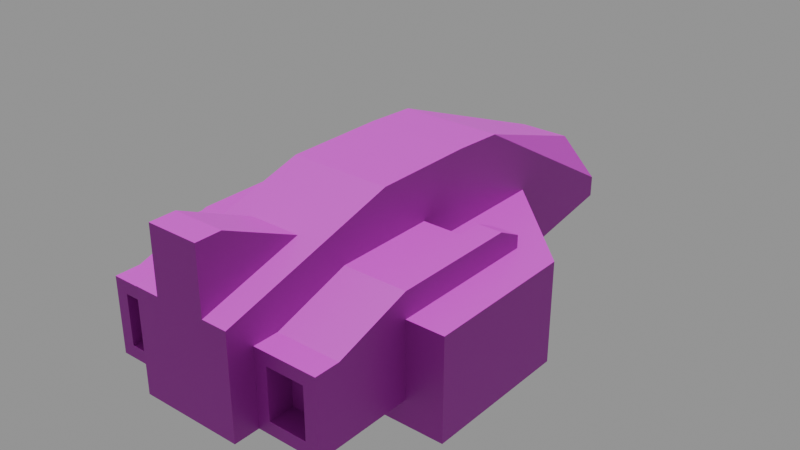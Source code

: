 # Source: craft_racer.blend  (saved by Blender 5.1.30; exported with 4.5.12 LTS)
import bpy
from mathutils import Matrix  # noqa: F401  (used for matrix-valued properties, if any)

bpy.ops.wm.read_factory_settings(use_empty=True)
scene = bpy.context.scene
scene.name = 'Scene'

# ---- images (referenced by path relative to the original .blend; pixels are not part of the script)
import os
ASSET_DIR = os.environ.get("B2B_ASSET_DIR", "")  # directory of the original .blend (textures are referenced by path, not embedded)
HERE = os.path.dirname(os.path.abspath(__file__))  # packed textures are extracted next to this script under _unpacked/

def load_image(name, relpath, width, height, colorspace="sRGB"):
    """Load a texture the original file referenced (path relative to the .blend, or extracted next to this script)."""
    p = next((c for c in (os.path.join(HERE, relpath), os.path.join(ASSET_DIR, relpath)) if relpath and os.path.exists(c)), "")
    if p:
        img = bpy.data.images.load(p, check_existing=True)
        img.name = name
    else:  # same state as the original file: an image datablock whose file is absent (Cycles renders it pink)
        img = bpy.data.images.new(name, width, height)
        img.source = "FILE"
        img.filepath = "//" + (relpath or name)
    img.colorspace_settings.name = colorspace
    return img
img_craftbasetexture = load_image('CraftBaseTexture', 'craft_racer_CraftBaseTexture.png', 1024, 1024, 'sRGB')
img_ao_map = load_image('AO_Map', 'craft_racer_AO_Map.png', 1024, 1024, 'sRGB')

# ---- materials (node trees are filled in below, after node groups)
mat_material_001 = bpy.data.materials.new('Material.001')

# ---- material node trees
mat_material_001.use_nodes = True; mat_material_001.node_tree.nodes.clear()
_N = mat_material_001.node_tree.nodes; _L = mat_material_001.node_tree.links
n0 = _N.new('ShaderNodeBsdfPrincipled'); n0.name = 'Principled BSDF'; n0.location = (390, 353)
n1 = _N.new('ShaderNodeOutputMaterial'); n1.name = 'Material Output'; n1.location = (666, 373)
n2 = _N.new('ShaderNodeTexImage'); n2.name = 'Image Texture'; n2.location = (-792, 315)
n2.image = img_craftbasetexture
n3 = _N.new('ShaderNodeRGBCurve'); n3.name = 'RGB Curves'; n3.location = (47, 395)
_c = n3.mapping.curves[3]
while len(_c.points) > 2: _c.points.remove(_c.points[-1])
_c.points[0].location = (0.0, 0.0); _c.points[0].handle_type = 'AUTO'
_c.points[1].location = (0.33182, 0.1625); _c.points[1].handle_type = 'AUTO'
_p = _c.points.new(0.76818, 0.81875); _p.handle_type = 'AUTO'
_p = _c.points.new(1.0, 1.0); _p.handle_type = 'AUTO'
n3.mapping.update()
n4 = _N.new('ShaderNodeTexImage'); n4.name = 'Image Texture.001'; n4.location = (-771, -69)
n4.image = img_ao_map
n5 = _N.new('ShaderNodeMix'); n5.name = 'Mix'; n5.location = (-309, 310)
n5.data_type = 'RGBA'
n5.blend_type = 'MULTIPLY'
n5.inputs[0].default_value = 0.6417
n6 = _N.new('ShaderNodeValToRGB'); n6.name = 'Color Ramp'; n6.location = (-372, 4)
while len(n6.color_ramp.elements) > 1: n6.color_ramp.elements.remove(n6.color_ramp.elements[-1])
n6.color_ramp.elements[0].position = 0.2091; n6.color_ramp.elements[0].color = (0.0, 0.0, 0.0, 1.0)
_e = n6.color_ramp.elements.new(0.4773); _e.color = (1.0, 1.0, 1.0, 1.0)
_L.new(n0.outputs[0], n1.inputs[0])
_L.new(n3.outputs[0], n0.inputs[0])
_L.new(n2.outputs[0], n5.inputs[6])
_L.new(n5.outputs[2], n3.inputs[1])
_L.new(n4.outputs[0], n6.inputs[0])
_L.new(n6.outputs[0], n5.inputs[7])
n1.is_active_output = True

# ---- world
world_world = bpy.data.worlds.new('World'); scene.world = world_world
world_world.use_nodes = True; world_world.node_tree.nodes.clear()
_N = world_world.node_tree.nodes; _L = world_world.node_tree.links
n0 = _N.new('ShaderNodeOutputWorld'); n0.name = 'World Output'; n0.location = (200, 100)
n1 = _N.new('ShaderNodeBackground'); n1.name = 'Background'; n1.location = (-200, 100)
n1.inputs[0].default_value = (0.05088, 0.05088, 0.05088, 1.0)
n1.inputs[1].default_value = 6.3
_L.new(n1.outputs[0], n0.inputs[0])
n0.is_active_output = True
world_world.color = (0.05088, 0.05088, 0.05088)
world_world.sun_shadow_jitter_overblur = 0.0

# ---- lights
light_sun_001 = bpy.data.lights.new('Sun.001', 'SUN')
light_sun_001.energy = 1.0
light_sun_001.use_nodes = True; light_sun_001.node_tree.nodes.clear()
_N = light_sun_001.node_tree.nodes; _L = light_sun_001.node_tree.links
n0 = _N.new('ShaderNodeEmission'); n0.name = 'Emission'; n0.location = (-200, 100)
n0.inputs[1].default_value = 4.9
n1 = _N.new('ShaderNodeOutputLight'); n1.name = 'Light Output'; n1.location = (200, 100)
_L.new(n0.outputs[0], n1.inputs[0])
n1.is_active_output = True

# ---- meshes
me_mesh_craft_racer = bpy.data.meshes.new('Mesh craft_racer')
me_mesh_craft_racer.from_pydata([(-0.45, -0.9128, 0.1), (-0.25, -0.9128, 0.15), (-0.2, -0.9128, 0.1), (-0.2, -0.9128, 0.4), (-0.25, -0.9128, 0.35), (-0.4, -0.9128, 0.35), (-0.4, -0.9128, 0.15), (-0.45, -0.9128, 0.4), (-0.45, -0.5128, 0.5), (-0.45, -0.01284, 0.5), (-0.2, -0.5128, 0.5), (-0.35, -0.1128, 0.5), (-0.2, -0.1128, 0.5), (-0.2, -0.3128, 0.5), (-0.35, -0.01284, 0.5), (0.2, -0.9128, 0.1), (0.4, -0.9128, 0.15), (0.45, -0.9128, 0.1), (0.45, -0.9128, 0.4), (0.4, -0.9128, 0.35), (0.25, -0.9128, 0.35), (0.25, -0.9128, 0.15), (0.2, -0.9128, 0.4), (-0.35, -0.1128, 0.4), (-0.2, -0.1128, 0.4), (-0.45, -0.5128, 0.4), (-0.45, 0.08716, 0.4), (-0.45, 0.08716, 0.45), (-0.35, 0.08716, 0.45), (-0.35, 0.08716, 0.4), (0.45, -0.5128, 0.4), (0.45, -0.5128, 0.5), (0.45, 0.08716, 0.4), (0.45, -0.01284, 0.5), (0.45, 0.08716, 0.45), (0.2, -0.1128, 0.4), (0.35, -0.1128, 0.4), (0.2, -0.1128, 0.5), (0.35, -0.1128, 0.5), (0.35, -0.01284, 0.5), (0.35, 0.08716, 0.4), (0.35, 0.08716, 0.45), (0.2, -0.5128, 0.5), (0.2, -0.3128, 0.5), (-0.45, -0.8128, 0.4), (-0.2, -0.8128, 0.4), (-0.45, -0.5128, 0.1), (-0.2, -0.5128, 0.1), (-0.45, -0.5128, 0.2), (-0.6, -0.5128, 0.2), (-0.6, -0.5128, 0.0), (-0.6, -0.2128, 0.2), (-0.6, -0.2128, 0.0), (-0.2, -0.5128, 0.0), (-0.2, -0.3128, 0.7), (-0.2, 0.08716, 0.7), (0.2, -0.3128, 0.7), (0.2, 0.08716, 0.7), (-0.2, 0.08716, 0.4785), (-0.2, 0.2123, 0.4), (0.2, -0.3128, 0.0), (-0.2, -0.3128, 0.0), (0.2, -0.3128, 0.1), (-0.2, -0.3128, 0.1), (0.2, -0.8128, 0.4), (0.45, -0.8128, 0.4), (0.2, -0.5128, 0.1), (0.45, -0.5128, 0.1), (0.45, -0.5128, 0.2), (0.6, -0.5128, 0.0), (0.6, -0.5128, 0.2), (0.6, -0.2128, 0.0), (0.6, -0.2128, 0.2), (0.2, -0.5128, 0.0), (-0.05, 0.5872, 0.0), (-0.05, 0.4872, 0.0), (0.05, 0.5872, 0.0), (0.05, 0.4872, 0.0), (-0.2, 0.4872, 0.0), (0.2, 0.4872, 0.0), (0.2, 0.4872, 0.1), (0.2, 0.4872, 0.2277), (0.2, 0.6498, 0.1258), (-0.2, 0.4872, 0.2277), (-0.2, 0.4872, 0.1), (-0.2, 0.6498, 0.1258), (0.2, 0.2123, 0.4), (0.2, 0.08716, 0.4785), (0.05, 0.4872, 0.1), (-0.05, 0.4872, 0.1), (-0.05, 0.6872, 0.1317), (-0.05, 0.6872, 0.05), (0.05, 0.6872, 0.1317), (0.05, 0.6872, 0.05), (-0.4, -0.8128, 0.35), (-0.25, -0.8128, 0.35), (-0.4, -0.8128, 0.15), (-0.25, -0.8128, 0.15), (-0.2707, 0.1579, 0.1), (-0.5293, 0.1579, 0.1), (-0.2707, 0.4165, 0.1), (-0.2707, 0.4165, 0.3), (-0.5293, 0.1579, 0.3), (-0.2707, 0.1579, 0.3), (0.25, -0.8128, 0.15), (0.4, -0.8128, 0.15), (0.4, -0.8128, 0.35), (0.25, -0.8128, 0.35), (0.2707, 0.1579, 0.1), (0.2707, 0.1579, 0.3), (0.2707, 0.4165, 0.1), (0.2707, 0.4165, 0.3), (0.5293, 0.1579, 0.1), (0.5293, 0.1579, 0.3), (-0.2, 1.013, 0.2669), (0.2, 1.013, 0.2669), (-0.1, 0.9372, 0.45), (0.1, 0.9372, 0.45), (-0.2, 0.2867, 0.69), (0.2, 0.2867, 0.69), (0.2, -1.013, 0.1), (-0.2, -1.013, 0.1), (0.2, -1.013, 0.5), (0.1, -1.013, 0.5), (-0.1, -1.013, 0.5), (0.1, -1.013, 0.75), (-0.1, -1.013, 0.75), (-0.2, -1.013, 0.5), (-0.6, -0.5128, 0.4), (-0.6, 0.08716, 0.0), (-0.6, 0.08716, 0.4), (-0.2, 0.4872, 0.4), (0.1, -0.6128, 0.6143), (-0.1, -0.6128, 0.6143), (-0.1, -0.9128, 0.75), (0.1, -0.9128, 0.75), (0.6, -0.5128, 0.4), (0.6, 0.08716, 0.0), (0.6, 0.08716, 0.4), (0.2, 0.4872, 0.4), (-0.2, 1.013, 0.1834), (0.2, 1.013, 0.1834)], [], [(2, 1, 0), (1, 2, 3), (1, 3, 4), (4, 3, 5), (6, 0, 1), (0, 6, 7), (7, 6, 5), (7, 5, 3), (10, 9, 8), (9, 10, 11), (11, 10, 12), (12, 10, 13), (14, 9, 11), (17, 16, 15), (16, 17, 18), (16, 18, 19), (19, 18, 20), (21, 15, 16), (15, 21, 22), (22, 21, 20), (22, 20, 18), (11, 24, 23), (24, 11, 12), (9, 25, 8), (25, 9, 26), (26, 9, 27), (14, 27, 9), (27, 14, 28), (29, 11, 23), (11, 29, 14), (14, 29, 28), (27, 29, 26), (29, 27, 28), (32, 31, 30), (31, 32, 33), (33, 32, 34), (37, 36, 35), (36, 37, 38), (39, 36, 38), (36, 39, 40), (40, 39, 41), (41, 32, 40), (32, 41, 34), (31, 43, 42), (43, 31, 37), (37, 31, 38), (38, 31, 39), (39, 31, 33), (33, 41, 39), (41, 33, 34), (45, 8, 44), (8, 45, 10), (47, 0, 46), (0, 47, 2), (44, 0, 7), (0, 44, 46), (46, 44, 8), (46, 8, 25), (46, 25, 48), (3, 44, 7), (44, 3, 45), (51, 50, 49), (50, 51, 52), (47, 50, 53), (50, 47, 46), (50, 46, 49), (49, 46, 48), (56, 55, 54), (55, 56, 57), (55, 13, 54), (13, 55, 12), (12, 55, 24), (24, 55, 58), (24, 58, 59), (62, 61, 60), (61, 62, 63), (18, 64, 22), (64, 18, 65), (67, 15, 66), (15, 67, 17), (65, 42, 64), (42, 65, 31), (67, 18, 17), (18, 67, 65), (65, 67, 31), (31, 67, 68), (31, 68, 30), (71, 70, 69), (70, 71, 72), (69, 67, 73), (67, 69, 70), (67, 70, 68), (66, 73, 67), (76, 75, 74), (77, 75, 76), (60, 75, 77), (61, 75, 60), (75, 61, 78), (60, 77, 79), (82, 81, 80), (85, 84, 83), (86, 37, 35), (37, 86, 87), (57, 37, 87), (56, 37, 57), (37, 56, 43), (88, 79, 77), (79, 88, 80), (84, 75, 78), (75, 84, 89), (90, 75, 89), (75, 90, 74), (74, 90, 91), (76, 88, 77), (88, 76, 92), (92, 76, 93), (93, 74, 91), (74, 93, 76), (90, 93, 91), (93, 90, 92), (95, 5, 94), (5, 95, 4), (1, 96, 6), (96, 1, 97), (95, 96, 97), (96, 95, 94), (96, 5, 6), (5, 96, 94), (95, 1, 4), (1, 95, 97), (100, 99, 98), (103, 102, 101), (102, 98, 99), (98, 102, 103), (101, 98, 103), (98, 101, 100), (16, 104, 21), (104, 16, 105), (106, 16, 19), (16, 106, 105), (106, 104, 105), (104, 106, 107), (106, 20, 107), (20, 106, 19), (104, 20, 21), (20, 104, 107), (110, 109, 108), (109, 110, 111), (112, 110, 108), (113, 109, 111), (109, 112, 108), (112, 109, 113), (116, 115, 114), (115, 116, 117), (114, 118, 116), (119, 116, 118), (116, 119, 117), (115, 117, 119), (62, 47, 63), (47, 62, 2), (2, 62, 66), (15, 2, 66), (120, 2, 15), (2, 120, 121), (122, 121, 120), (121, 122, 123), (124, 121, 123), (125, 124, 123), (124, 125, 126), (121, 124, 127), (25, 49, 48), (49, 25, 128), (78, 52, 129), (52, 78, 50), (50, 78, 53), (53, 78, 61), (130, 102, 129), (102, 130, 131), (102, 131, 101), (101, 131, 100), (99, 129, 102), (129, 99, 78), (78, 99, 100), (78, 100, 131), (78, 131, 83), (78, 83, 84), (130, 49, 128), (49, 130, 51), (51, 130, 52), (52, 130, 129), (127, 3, 121), (3, 127, 54), (3, 54, 45), (45, 54, 10), (10, 54, 13), (2, 121, 3), (122, 132, 123), (56, 132, 122), (56, 133, 132), (54, 133, 56), (54, 124, 133), (124, 54, 127), (134, 124, 126), (124, 134, 133), (123, 135, 125), (135, 123, 132), (135, 133, 134), (133, 135, 132), (125, 134, 126), (134, 125, 135), (61, 47, 53), (47, 61, 63), (62, 73, 66), (73, 62, 60), (136, 68, 70), (68, 136, 30), (137, 60, 79), (60, 137, 73), (73, 137, 69), (69, 137, 71), (137, 112, 138), (112, 137, 79), (112, 79, 110), (110, 79, 111), (113, 138, 112), (138, 113, 139), (139, 113, 111), (139, 111, 79), (139, 79, 80), (139, 80, 81), (137, 72, 71), (138, 72, 137), (136, 72, 138), (72, 136, 70), (24, 29, 23), (29, 24, 59), (131, 29, 59), (131, 26, 29), (130, 26, 131), (130, 25, 26), (25, 130, 128), (15, 122, 120), (122, 15, 22), (122, 22, 56), (56, 22, 64), (56, 64, 42), (56, 42, 43), (57, 118, 55), (118, 57, 119), (114, 141, 140), (141, 114, 115), (86, 57, 87), (57, 86, 119), (119, 86, 139), (119, 139, 115), (115, 139, 81), (115, 81, 82), (115, 82, 141), (141, 85, 140), (85, 141, 90), (85, 90, 84), (90, 141, 92), (92, 141, 88), (88, 141, 80), (80, 141, 82), (89, 84, 90), (118, 58, 55), (58, 118, 59), (59, 118, 131), (131, 118, 114), (131, 114, 83), (83, 114, 85), (85, 114, 140), (136, 32, 30), (138, 32, 136), (138, 40, 32), (139, 40, 138), (139, 35, 40), (35, 139, 86), (40, 35, 36)])
me_mesh_craft_racer.polygons.foreach_set('use_smooth', [0, 0, 0, 0, 0, 0, 0, 0, 0, 0, 0, 0, 0, 0, 0, 0, 0, 0, 0, 0, 0, 0, 0, 0, 0, 0, 0, 0, 0, 0, 0, 0, 0, 0, 0, 0, 0, 0, 0, 0, 0, 0, 0, 0, 0, 0, 0, 0, 0, 0, 0, 0, 0, 0, 0, 0, 0, 1, 1, 0, 0, 0, 0, 0, 0, 0, 0, 0, 0, 0, 0, 0, 0, 0, 0, 0, 0, 0, 0, 0, 0, 0, 0, 0, 0, 1, 1, 0, 0, 0, 0, 0, 0, 0, 0, 0, 0, 0, 0, 0, 0, 0, 0, 0, 0, 0, 0, 0, 0, 0, 0, 0, 0, 0, 0, 0, 1, 0, 0, 0, 0, 0, 0, 0, 0, 0, 0, 0, 0, 0, 0, 0, 0, 0, 0, 0, 0, 0, 0, 0, 0, 0, 0, 0, 0, 0, 0, 0, 0, 0, 0, 0, 0, 0, 0, 0, 0, 0, 0, 0, 0, 0, 0, 0, 0, 0, 0, 0, 0, 0, 0, 0, 0, 0, 0, 1, 0, 0, 0, 0, 0, 1, 1, 0, 1, 1, 0, 0, 0, 0, 0, 0, 0, 0, 0, 0, 0, 0, 0, 0, 0, 0, 0, 0, 0, 0, 0, 0, 0, 0, 0, 0, 0, 0, 0, 0, 0, 0, 0, 1, 0, 1, 1, 0, 0, 0, 0, 1, 1, 1, 0, 0, 0, 0, 0, 0, 0, 0, 0, 0, 0, 0, 0, 0, 0, 0, 0, 0, 0, 0, 0, 0, 0, 0, 0, 0, 0, 0, 0, 0, 0, 0, 0, 0, 1, 0, 0, 0, 0, 0, 0, 0, 0, 0, 0, 1, 0, 0, 1, 0])
_uv = me_mesh_craft_racer.uv_layers.new(name='UVMap')
_uv.uv.foreach_set('vector', [0.5833, 0.808, 0.592, 0.7994, 0.6266, 0.808, 0.592, 0.7994, 0.5833, 0.808, 0.5833, 0.7561, 0.592, 0.7994, 0.5833, 0.7561, 0.592, 0.7648, 0.592, 0.7648, 0.5833, 0.7561, 0.6179, 0.7648, 0.6179, 0.7994, 0.6266, 0.808, 0.592, 0.7994, 0.6266, 0.808, 0.6179, 0.7994, 0.6266, 0.7561, 0.6266, 0.7561, 0.6179, 0.7994, 0.6179, 0.7648, 0.6266, 0.7561, 0.6179, 0.7648, 0.5833, 0.7561, 0.2886, 0.6097, 0.2453, 0.6963, 0.2453, 0.6097, 0.2453, 0.6963, 0.2886, 0.6097, 0.2626, 0.679, 0.2626, 0.679, 0.2886, 0.6097, 0.2886, 0.679, 0.54, 0.9164, 0.54, 0.9164, 0.54, 0.9164, 0.2626, 0.6963, 0.2453, 0.6963, 0.2626, 0.679, 0.7796, 0.7134, 0.7883, 0.7047, 0.8229, 0.7134, 0.7883, 0.7047, 0.7796, 0.7134, 0.7796, 0.6614, 0.7883, 0.7047, 0.7796, 0.6614, 0.7883, 0.6701, 0.7883, 0.6701, 0.7796, 0.6614, 0.8142, 0.6701, 0.8142, 0.7047, 0.8229, 0.7134, 0.7883, 0.7047, 0.8229, 0.7134, 0.8142, 0.7047, 0.8229, 0.6614, 0.8229, 0.6614, 0.8142, 0.7047, 0.8142, 0.6701, 0.8229, 0.6614, 0.8142, 0.6701, 0.7796, 0.6614, 0.2453, 0.9543, 0.2626, 0.9283, 0.2626, 0.9543, 0.2626, 0.9283, 0.2453, 0.9543, 0.2453, 0.9283, 0.7423, 0.03867, 0.7596, 0.1252, 0.7423, 0.1252, 0.7596, 0.1252, 0.7423, 0.03867, 0.7596, 0.02136, 0.7596, 0.02136, 0.7423, 0.03867, 0.751, 0.02136, 0.976, 0.3942, 0.9587, 0.4115, 0.9587, 0.3942, 0.9587, 0.4115, 0.976, 0.3942, 0.976, 0.4115, 0.3746, 0.928, 0.3573, 0.8934, 0.3746, 0.8934, 0.3573, 0.8934, 0.3746, 0.928, 0.3573, 0.9107, 0.3573, 0.9107, 0.3746, 0.928, 0.3659, 0.928, 0.1934, 0.9105, 0.202, 0.8932, 0.202, 0.9105, 0.202, 0.8932, 0.1934, 0.9105, 0.1934, 0.8932, 0.7588, 0.3514, 0.7415, 0.2476, 0.7588, 0.2476, 0.7415, 0.2476, 0.7588, 0.3514, 0.7415, 0.3341, 0.7415, 0.3341, 0.7588, 0.3514, 0.7501, 0.3514, 0.5833, 0.9541, 0.6006, 0.9281, 0.6006, 0.9541, 0.6006, 0.9281, 0.5833, 0.9541, 0.5833, 0.9281, 0.9186, 0.5322, 0.9359, 0.5495, 0.9186, 0.5495, 0.9359, 0.5495, 0.9186, 0.5322, 0.9359, 0.5148, 0.9359, 0.5148, 0.9186, 0.5322, 0.9272, 0.5148, 0.4173, 0.9107, 0.426, 0.8934, 0.426, 0.9107, 0.426, 0.8934, 0.4173, 0.9107, 0.4173, 0.8934, 0.6266, 0.6268, 0.5833, 0.6614, 0.5833, 0.6268, 0.5833, 0.6614, 0.6266, 0.6268, 0.5833, 0.6961, 0.5833, 0.6961, 0.6266, 0.6268, 0.6093, 0.6961, 0.6093, 0.6961, 0.6266, 0.6268, 0.6093, 0.7134, 0.6093, 0.7134, 0.6266, 0.6268, 0.6266, 0.7134, 0.976, 0.4543, 0.9587, 0.4717, 0.9587, 0.4543, 0.9587, 0.4717, 0.976, 0.4543, 0.976, 0.4717, 0.8229, 0.7561, 0.7796, 0.8079, 0.7796, 0.7561, 0.7796, 0.8079, 0.8229, 0.7561, 0.8229, 0.8079, 0.06464, 0.6765, 0.02136, 0.7456, 0.02136, 0.6765, 0.02136, 0.7456, 0.06464, 0.6765, 0.06464, 0.7456, 0.1506, 0.5991, 0.1333, 0.6511, 0.1333, 0.5991, 0.1333, 0.6511, 0.1506, 0.5991, 0.2026, 0.6511, 0.2026, 0.6511, 0.1506, 0.5991, 0.2026, 0.5818, 0.8413, 0.6061, 0.8413, 0.6023, 0.8413, 0.6033, 0.8413, 0.6061, 0.8413, 0.6033, 0.8413, 0.6052, 0.897, 0.06464, 0.8797, 0.02136, 0.897, 0.02136, 0.8797, 0.02136, 0.897, 0.06464, 0.8797, 0.06464, 0.8023, 0.1162, 0.837, 0.1682, 0.8023, 0.1682, 0.837, 0.1682, 0.8023, 0.1162, 0.837, 0.1162, 0.3746, 0.7631, 0.3919, 0.6939, 0.3919, 0.7631, 0.3919, 0.6939, 0.3746, 0.7631, 0.3746, 0.7199, 0.3919, 0.6939, 0.3746, 0.7199, 0.3573, 0.6939, 0.3573, 0.6939, 0.3746, 0.7199, 0.3573, 0.7199, 0.6526, 0.5841, 0.5833, 0.5148, 0.6526, 0.5148, 0.5833, 0.5148, 0.6526, 0.5841, 0.5833, 0.5841, 0.5833, 0.2692, 0.6179, 0.3385, 0.5833, 0.3385, 0.6179, 0.3385, 0.5833, 0.2692, 0.6179, 0.3039, 0.6179, 0.3039, 0.5833, 0.2692, 0.6352, 0.3039, 0.6352, 0.3039, 0.5833, 0.2692, 0.6217, 0.2692, 0.6352, 0.3039, 0.6217, 0.2692, 0.6352, 0.2476, 0.8656, 0.7307, 0.8829, 0.6614, 0.8829, 0.7307, 0.8829, 0.6614, 0.8656, 0.7307, 0.8656, 0.6614, 0.897, 0.1682, 0.8797, 0.1249, 0.897, 0.1249, 0.8797, 0.1249, 0.897, 0.1682, 0.8797, 0.1682, 0.1766, 0.6938, 0.1333, 0.763, 0.1333, 0.6938, 0.1333, 0.763, 0.1766, 0.6938, 0.1766, 0.763, 0.7369, 0.7762, 0.6936, 0.828, 0.6936, 0.7762, 0.6936, 0.828, 0.7369, 0.7762, 0.7369, 0.828, 0.3573, 0.6512, 0.4265, 0.5992, 0.4265, 0.6512, 0.4265, 0.5992, 0.3573, 0.6512, 0.4092, 0.5992, 0.4092, 0.5992, 0.3573, 0.6512, 0.3573, 0.5819, 0.54, 0.87, 0.54, 0.8737, 0.54, 0.8728, 0.54, 0.87, 0.54, 0.8728, 0.54, 0.8709, 0.8535, 0.4461, 0.8188, 0.3942, 0.8535, 0.3942, 0.8188, 0.3942, 0.8535, 0.4461, 0.8188, 0.4461, 0.7761, 0.4634, 0.7588, 0.4374, 0.7761, 0.3942, 0.7588, 0.4374, 0.7761, 0.4634, 0.7415, 0.4634, 0.7588, 0.4374, 0.7415, 0.4634, 0.7415, 0.4374, 0.7588, 0.3942, 0.7761, 0.3942, 0.7588, 0.4374, 0.1766, 0.2369, 0.1593, 0.2542, 0.1593, 0.2369, 0.1766, 0.2542, 0.1593, 0.2542, 0.1766, 0.2369, 0.2026, 0.3925, 0.1593, 0.2542, 0.1766, 0.2542, 0.1333, 0.3925, 0.1593, 0.2542, 0.2026, 0.3925, 0.1593, 0.2542, 0.1333, 0.3925, 0.1333, 0.2542, 0.2026, 0.3925, 0.1766, 0.2542, 0.2026, 0.2542, 0.678, 0.469, 0.678, 0.4358, 0.6967, 0.4475, 0.8844, 0.9186, 0.8656, 0.8971, 0.8844, 0.8854, 0.6352, 0.4721, 0.6179, 0.4158, 0.6352, 0.4158, 0.6179, 0.4158, 0.6352, 0.4721, 0.6217, 0.4504, 0.5833, 0.4504, 0.6179, 0.4158, 0.6217, 0.4504, 0.5833, 0.3812, 0.6179, 0.4158, 0.5833, 0.4504, 0.6179, 0.4158, 0.5833, 0.3812, 0.6179, 0.3812, 0.9397, 0.1509, 0.957, 0.1249, 0.957, 0.1509, 0.957, 0.1249, 0.9397, 0.1509, 0.9397, 0.1249, 0.7796, 0.9641, 0.7969, 0.9381, 0.7969, 0.9641, 0.7969, 0.9381, 0.7796, 0.9641, 0.7796, 0.9381, 0.02136, 0.8758, 0.03846, 0.9136, 0.02136, 0.9109, 0.03846, 0.9136, 0.02136, 0.8758, 0.04117, 0.8965, 0.04117, 0.8965, 0.02136, 0.8758, 0.03534, 0.8781, 0.8962, 0.4148, 0.916, 0.4292, 0.8989, 0.4319, 0.916, 0.4292, 0.8962, 0.4148, 0.916, 0.3942, 0.916, 0.3942, 0.8962, 0.4148, 0.902, 0.3964, 0.03867, 0.9563, 0.02136, 0.9741, 0.02136, 0.9563, 0.02136, 0.9741, 0.03867, 0.9563, 0.03867, 0.9741, 0.8656, 0.9786, 0.8798, 0.9613, 0.8798, 0.9786, 0.8798, 0.9613, 0.8656, 0.9786, 0.8656, 0.9613, 0.6936, 0.948, 0.7109, 0.974, 0.6936, 0.974, 0.7109, 0.974, 0.6936, 0.948, 0.7109, 0.948, 0.9359, 0.6182, 0.9186, 0.5922, 0.9359, 0.5922, 0.9186, 0.5922, 0.9359, 0.6182, 0.9186, 0.6182, 0.4713, 0.87, 0.4973, 0.9046, 0.4713, 0.9046, 0.4973, 0.9046, 0.4713, 0.87, 0.4973, 0.87, 0.9186, 0.2822, 0.9359, 0.2476, 0.9359, 0.2822, 0.9359, 0.2476, 0.9186, 0.2822, 0.9186, 0.2476, 0.9401, 0.7734, 0.9228, 0.808, 0.9228, 0.7734, 0.9228, 0.808, 0.9401, 0.7734, 0.9401, 0.808, 0.8015, 0.3109, 0.8015, 0.2476, 0.8332, 0.2792, 0.02136, 0.8331, 0.02136, 0.7883, 0.06606, 0.8331, 0.8413, 0.5596, 0.8759, 0.5148, 0.8759, 0.5596, 0.8759, 0.5148, 0.8413, 0.5596, 0.8413, 0.5148, 0.1333, 0.8057, 0.168, 0.8504, 0.1333, 0.8504, 0.168, 0.8504, 0.1333, 0.8057, 0.168, 0.8057, 0.9359, 0.3509, 0.9186, 0.3249, 0.9359, 0.3249, 0.9186, 0.3249, 0.9359, 0.3509, 0.9186, 0.3509, 0.943, 0.6614, 0.9257, 0.6961, 0.9257, 0.6614, 0.9257, 0.6961, 0.943, 0.6614, 0.943, 0.6961, 0.6936, 0.8707, 0.7196, 0.9053, 0.6936, 0.9053, 0.7196, 0.9053, 0.6936, 0.8707, 0.7196, 0.8707, 0.4713, 0.9473, 0.4886, 0.9733, 0.4713, 0.9733, 0.4886, 0.9733, 0.4713, 0.9473, 0.4886, 0.9473, 0.9271, 0.92, 0.9444, 0.8854, 0.9444, 0.92, 0.9444, 0.8854, 0.9271, 0.92, 0.9271, 0.8854, 0.3919, 0.8506, 0.3573, 0.8059, 0.3919, 0.8059, 0.3573, 0.8059, 0.3919, 0.8506, 0.3573, 0.8506, 0.6116, 0.2005, 0.5668, 0.1557, 0.6116, 0.1557, 0.4713, 0.8272, 0.4713, 0.7825, 0.516, 0.7825, 0.7796, 0.8954, 0.8142, 0.8506, 0.8142, 0.8954, 0.8142, 0.8506, 0.7796, 0.8954, 0.7796, 0.8506, 0.2453, 0.7909, 0.2774, 0.739, 0.2774, 0.8083, 0.2774, 0.739, 0.2453, 0.7909, 0.2453, 0.7563, 0.678, 0.3931, 0.678, 0.2476, 0.6988, 0.3658, 0.5406, 0.2476, 0.4887, 0.3605, 0.4713, 0.2476, 0.4887, 0.3605, 0.5406, 0.2476, 0.5233, 0.3605, 0.6996, 0.1669, 0.6788, 0.1396, 0.6996, 0.02136, 0.09061, 0.2372, 0.02136, 0.2718, 0.02136, 0.2372, 0.02136, 0.2718, 0.09061, 0.2372, 0.02136, 0.3409, 0.02136, 0.3409, 0.09061, 0.2372, 0.09061, 0.2718, 0.09061, 0.3409, 0.02136, 0.3409, 0.09061, 0.2718, 0.09061, 0.3582, 0.02136, 0.3409, 0.09061, 0.3409, 0.02136, 0.3409, 0.09061, 0.3582, 0.02136, 0.3582, 0.4713, 0.4466, 0.5406, 0.5158, 0.4713, 0.5158, 0.5406, 0.5158, 0.4713, 0.4466, 0.4887, 0.4466, 0.5233, 0.4466, 0.5406, 0.5158, 0.4887, 0.4466, 0.4887, 0.4033, 0.5233, 0.4466, 0.4887, 0.4466, 0.5233, 0.4466, 0.4887, 0.4033, 0.5233, 0.4033, 0.5406, 0.5158, 0.5233, 0.4466, 0.5406, 0.4466, 0.5833, 0.8508, 0.6093, 0.8854, 0.5833, 0.8854, 0.6093, 0.8854, 0.5833, 0.8508, 0.6093, 0.8508, 0.2026, 0.02136, 0.1333, 0.1424, 0.1333, 0.09051, 0.1333, 0.1424, 0.2026, 0.02136, 0.1333, 0.1942, 0.1333, 0.1942, 0.2026, 0.02136, 0.2026, 0.1942, 0.0839, 0.9223, 0.0839, 0.9223, 0.0839, 0.9223, 0.4713, 0.5585, 0.4836, 0.5758, 0.4713, 0.6278, 0.4836, 0.5758, 0.4713, 0.5585, 0.5406, 0.5585, 0.4836, 0.5758, 0.5406, 0.5585, 0.5283, 0.5758, 0.5283, 0.5758, 0.5406, 0.5585, 0.5283, 0.6105, 0.4836, 0.6105, 0.4713, 0.6278, 0.4836, 0.5758, 0.4713, 0.6278, 0.4836, 0.6105, 0.5406, 0.6278, 0.5406, 0.6278, 0.4836, 0.6105, 0.5283, 0.6105, 0.5406, 0.6278, 0.5283, 0.6105, 0.5406, 0.5585, 0.0839, 0.8796, 0.0839, 0.8758, 0.0839, 0.8775, 0.6433, 0.9281, 0.6433, 0.9281, 0.6433, 0.9281, 0.1333, 0.4352, 0.168, 0.5391, 0.1333, 0.5391, 0.168, 0.5391, 0.1333, 0.4352, 0.168, 0.4872, 0.168, 0.4872, 0.1333, 0.4352, 0.2026, 0.4872, 0.2026, 0.4872, 0.1333, 0.4352, 0.2026, 0.4352, 0.3573, 0.3736, 0.3787, 0.3617, 0.4239, 0.3926, 0.3787, 0.3617, 0.3573, 0.3736, 0.3573, 0.2476, 0.3787, 0.3617, 0.3573, 0.2476, 0.3834, 0.3451, 0.3834, 0.3451, 0.3573, 0.2476, 0.3811, 0.2904, 0.3811, 0.2904, 0.3573, 0.2476, 0.3906, 0.2571, 0.4286, 0.376, 0.4239, 0.3926, 0.3787, 0.3617, 0.09061, 0.4009, 0.0733, 0.47, 0.0733, 0.4009, 0.09061, 0.5218, 0.0733, 0.47, 0.09061, 0.4009, 0.09061, 0.5218, 0.03867, 0.47, 0.0733, 0.47, 0.02136, 0.5218, 0.03867, 0.47, 0.09061, 0.5218, 0.02136, 0.5218, 0.03867, 0.4009, 0.03867, 0.47, 0.03867, 0.4009, 0.02136, 0.5218, 0.02136, 0.4009, 0.7, 0.7049, 0.7369, 0.7335, 0.6953, 0.7216, 0.7369, 0.7335, 0.7, 0.7049, 0.7369, 0.6614, 0.5146, 0.6705, 0.4713, 0.6878, 0.4713, 0.6705, 0.4713, 0.6878, 0.5146, 0.6705, 0.4948, 0.7397, 0.837, 0.02136, 0.8023, 0.07351, 0.8023, 0.02136, 0.8023, 0.07351, 0.837, 0.02136, 0.837, 0.07351, 0.9397, 0.02136, 0.957, 0.05599, 0.9397, 0.05599, 0.957, 0.05599, 0.9397, 0.02136, 0.957, 0.02136, 0.7596, 0.2026, 0.7423, 0.168, 0.7596, 0.168, 0.7423, 0.168, 0.7596, 0.2026, 0.7423, 0.2026, 0.1333, 0.8932, 0.1506, 0.9278, 0.1333, 0.9278, 0.1506, 0.9278, 0.1333, 0.8932, 0.1506, 0.8932, 0.2453, 0.851, 0.2713, 0.8856, 0.2453, 0.8856, 0.2713, 0.8856, 0.2453, 0.851, 0.2713, 0.851, 0.3146, 0.09051, 0.2453, 0.1596, 0.2453, 0.02136, 0.2453, 0.1596, 0.3146, 0.09051, 0.2453, 0.1942, 0.2453, 0.1942, 0.3146, 0.09051, 0.3146, 0.1942, 0.314, 0.937, 0.314, 0.937, 0.314, 0.937, 0.09061, 0.6337, 0.07837, 0.6164, 0.09061, 0.5645, 0.07837, 0.6164, 0.09061, 0.6337, 0.02136, 0.6337, 0.07837, 0.6164, 0.02136, 0.6337, 0.0336, 0.6164, 0.0336, 0.6164, 0.02136, 0.6337, 0.0336, 0.5818, 0.07837, 0.5818, 0.09061, 0.5645, 0.07837, 0.6164, 0.09061, 0.5645, 0.07837, 0.5818, 0.02136, 0.5645, 0.02136, 0.5645, 0.07837, 0.5818, 0.0336, 0.5818, 0.02136, 0.5645, 0.0336, 0.5818, 0.02136, 0.6337, 0.9397, 0.1936, 0.9397, 0.1936, 0.9397, 0.1936, 0.9397, 0.1936, 0.9397, 0.1936, 0.9397, 0.1936, 0.4265, 0.5392, 0.3919, 0.4873, 0.4265, 0.4873, 0.3573, 0.5392, 0.3919, 0.4873, 0.4265, 0.5392, 0.3573, 0.4353, 0.3919, 0.4873, 0.3573, 0.5392, 0.3919, 0.4873, 0.3573, 0.4353, 0.3919, 0.4353, 0.09061, 0.0906, 0.06464, 0.1252, 0.06464, 0.0906, 0.06464, 0.1252, 0.09061, 0.0906, 0.09061, 0.1469, 0.09061, 0.1945, 0.06464, 0.1252, 0.09061, 0.1469, 0.09061, 0.1945, 0.04733, 0.1252, 0.06464, 0.1252, 0.02136, 0.1252, 0.04733, 0.1252, 0.09061, 0.1945, 0.02136, 0.1252, 0.04733, 0.02136, 0.04733, 0.1252, 0.04733, 0.02136, 0.02136, 0.1252, 0.02136, 0.02136, 0.4528, 0.1498, 0.5241, 0.1474, 0.4575, 0.1664, 0.5241, 0.1474, 0.4528, 0.1498, 0.5027, 0.1355, 0.5241, 0.1474, 0.5027, 0.1355, 0.5241, 0.02136, 0.5241, 0.02136, 0.5027, 0.1355, 0.4979, 0.1189, 0.5241, 0.02136, 0.4979, 0.1189, 0.5003, 0.06416, 0.5241, 0.02136, 0.5003, 0.06416, 0.4908, 0.03088, 0.7985, 0.5841, 0.764, 0.5148, 0.7985, 0.5148, 0.764, 0.5148, 0.7985, 0.5841, 0.764, 0.5841, 0.8656, 0.8427, 0.8801, 0.7734, 0.8801, 0.8427, 0.8801, 0.7734, 0.8656, 0.8427, 0.8656, 0.7734, 0.4071, 0.06623, 0.3732, 0.02136, 0.4063, 0.04067, 0.3732, 0.02136, 0.4071, 0.06623, 0.3573, 0.05207, 0.3573, 0.05207, 0.4071, 0.06623, 0.3832, 0.1073, 0.3573, 0.05207, 0.3832, 0.1073, 0.3573, 0.1976, 0.3573, 0.1976, 0.3832, 0.1073, 0.409, 0.1224, 0.3573, 0.1976, 0.409, 0.1224, 0.41, 0.1556, 0.3573, 0.1976, 0.41, 0.1556, 0.3698, 0.2048, 0.6361, 0.02136, 0.5668, 0.08467, 0.5668, 0.02136, 0.5668, 0.08467, 0.6361, 0.02136, 0.5928, 0.07814, 0.5668, 0.08467, 0.5928, 0.07814, 0.5668, 0.113, 0.5928, 0.07814, 0.6361, 0.02136, 0.6101, 0.07814, 0.6101, 0.07814, 0.6361, 0.02136, 0.6101, 0.113, 0.6101, 0.113, 0.6361, 0.02136, 0.6361, 0.113, 0.8759, 0.3397, 0.8759, 0.2476, 0.8759, 0.3112, 0.5928, 0.113, 0.5668, 0.113, 0.5928, 0.07814, 0.2981, 0.2677, 0.249, 0.2563, 0.2822, 0.2369, 0.249, 0.2563, 0.2981, 0.2677, 0.2482, 0.2818, 0.2482, 0.2818, 0.2981, 0.2677, 0.2721, 0.3229, 0.2721, 0.3229, 0.2981, 0.2677, 0.2981, 0.4131, 0.2721, 0.3229, 0.2981, 0.4131, 0.2464, 0.3379, 0.2464, 0.3379, 0.2981, 0.4131, 0.2453, 0.3711, 0.2453, 0.3711, 0.2981, 0.4131, 0.2856, 0.4204, 0.7212, 0.5148, 0.6953, 0.6187, 0.6953, 0.5148, 0.7212, 0.6187, 0.6953, 0.6187, 0.7212, 0.5148, 0.314, 0.8943, 0.314, 0.851, 0.314, 0.8683, 0.2453, 0.567, 0.2713, 0.4978, 0.3146, 0.4978, 0.2453, 0.567, 0.2453, 0.4631, 0.2713, 0.4978, 0.1934, 0.9532, 0.1934, 0.9532, 0.1934, 0.9532, 0.2713, 0.4978, 0.2453, 0.4631, 0.2713, 0.4631])
me_mesh_craft_racer.materials.append(mat_material_001)
me_mesh_craft_racer.update()

# ---- objects
ob_craft_racer = bpy.data.objects.new('craft_racer', me_mesh_craft_racer)
ob_sun = bpy.data.objects.new('Sun', light_sun_001)

# ---- transforms, parenting, visibility, modifiers, constraints
ob_craft_racer.location = (0.0, 0.0, 0.0)
ob_craft_racer.rotation_mode = 'QUATERNION'
ob_craft_racer.rotation_quaternion = (1.0, 0.0, 0.0, 0.0)
ob_sun.location = (-1.253, 5.603, 4.27)

# ---- collection membership
scene.collection.objects.link(ob_craft_racer)
scene.collection.objects.link(ob_sun)

# ---- scene / render settings (as saved in the file)
scene.frame_start = 1; scene.frame_end = 250; scene.frame_set(1)
scene.render.engine = 'CYCLES'
scene.render.bake_bias = 0.0
scene.render.bake_samples = 0
scene.cycles.sampling_pattern = 'TABULATED_SOBOL'
scene.cycles.bake_type = 'AO'
scene.eevee.use_volume_custom_range = False
bpy.context.view_layer.update()

# ---- added for rendering (the .blend has no active camera): camera
cam_auto = bpy.data.cameras.new('AutoCamera')
cam_auto.lens = 50.0
cam_auto.sensor_width = 36.0
cam_auto.clip_end = 1000.0
ob_auto_camera = bpy.data.objects.new('AutoCamera', cam_auto)
scene.collection.objects.link(ob_auto_camera)
ob_auto_camera.location = (2.28623, -2.74348, 2.20398)
ob_auto_camera.rotation_euler = (1.09748, -7.21219e-08, 0.694738)
scene.camera = ob_auto_camera
bpy.context.view_layer.update()
